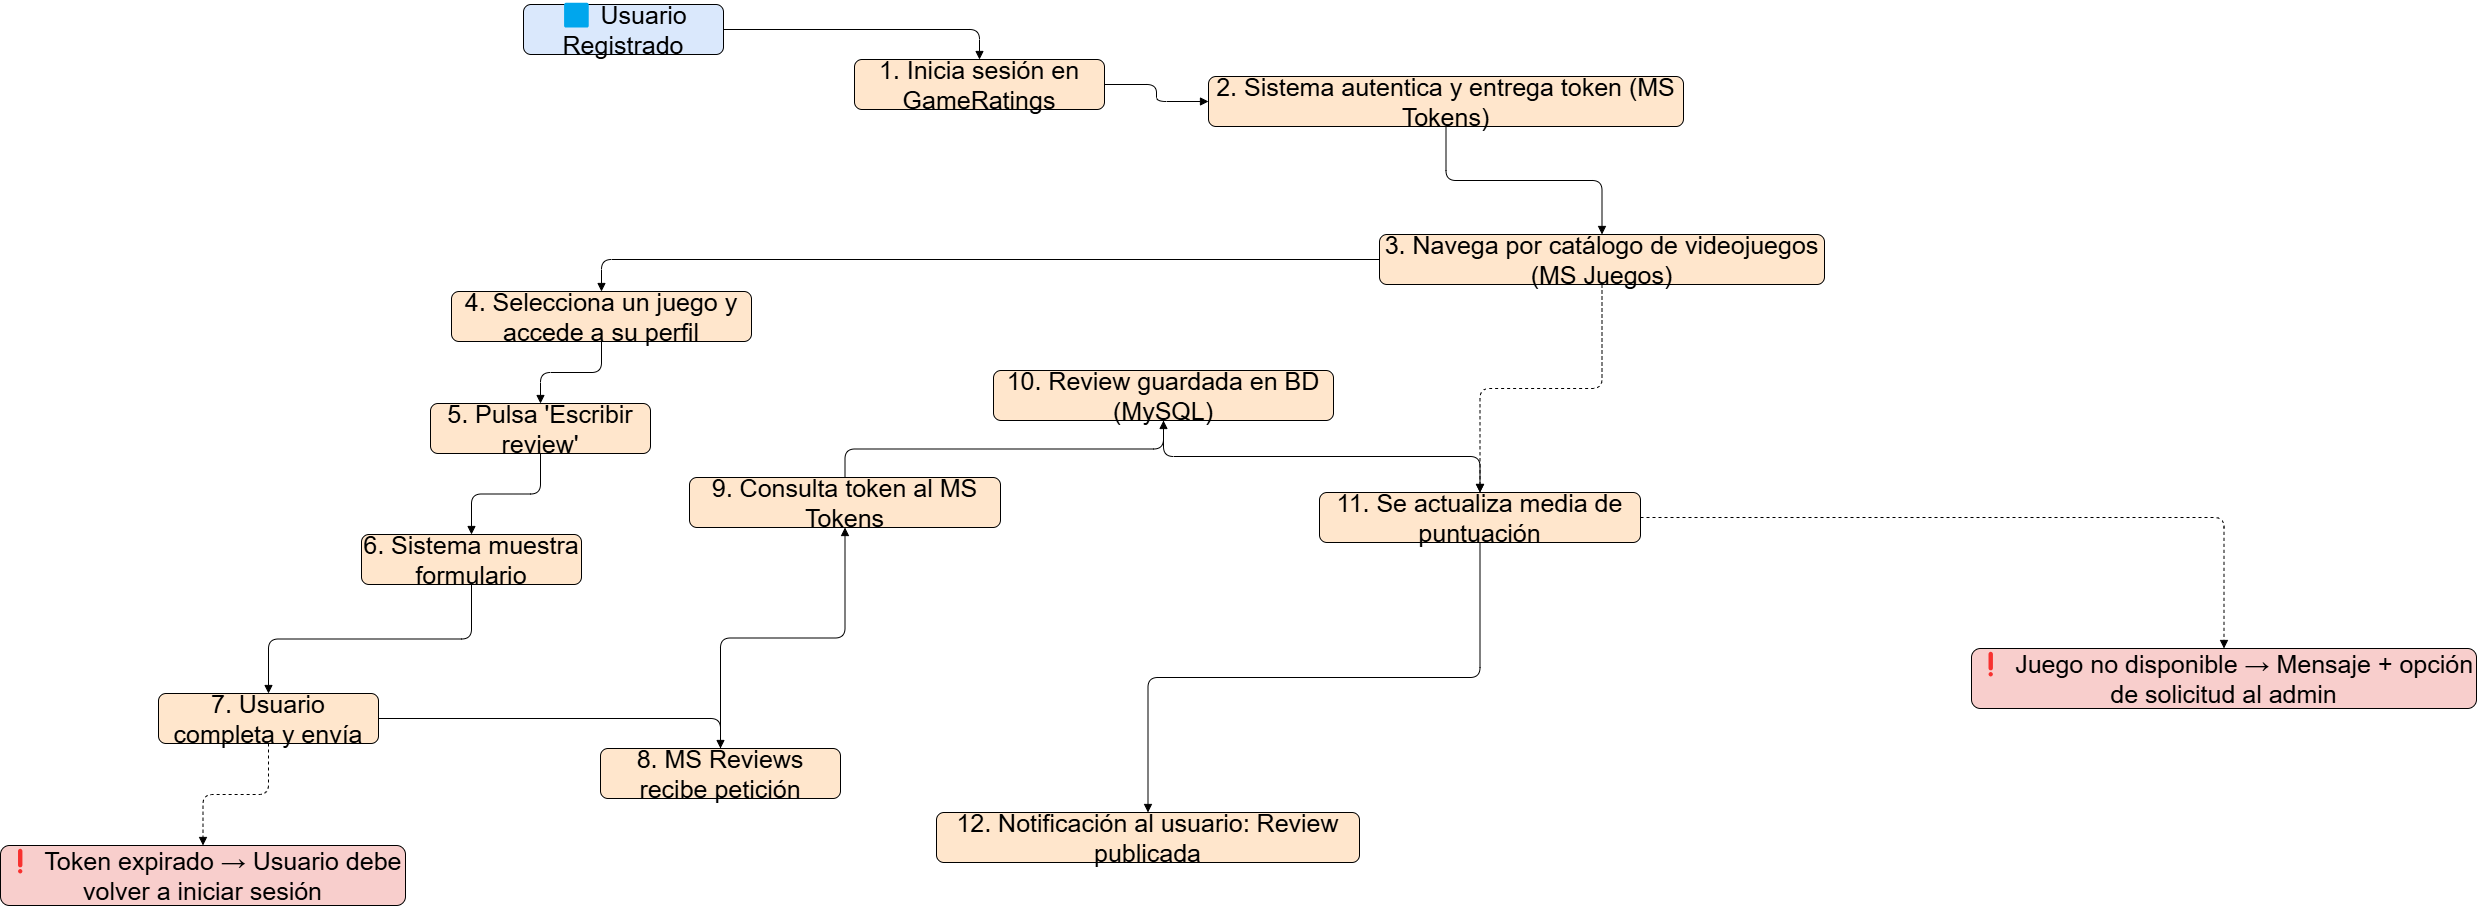

The diagram above was exported from draw.io. Its source (the exported page's mxGraphModel, read from the mxfile embedded in the PNG):
<mxGraphModel dx="2567" dy="2212" grid="0" gridSize="10" guides="1" tooltips="1" connect="1" arrows="1" fold="1" page="1" pageScale="1" pageWidth="827" pageHeight="1169" math="0" shadow="0">
  <root>
    <mxCell id="0" />
    <mxCell id="1" parent="0" />
    <mxCell id="2" value="🟦 Usuario Registrado" style="rounded=1;whiteSpace=wrap;html=1;fillColor=#dae8fc;fontSize=25;" vertex="1" parent="1">
      <mxGeometry x="104" y="-230" width="200" height="50" as="geometry" />
    </mxCell>
    <mxCell id="3" value="1. Inicia sesión en GameRatings" style="rounded=1;whiteSpace=wrap;html=1;fillColor=#ffe6cc;fontSize=25;" vertex="1" parent="1">
      <mxGeometry x="435" y="-175" width="250" height="50" as="geometry" />
    </mxCell>
    <mxCell id="4" value="2. Sistema autentica y entrega token (MS Tokens)" style="rounded=1;whiteSpace=wrap;html=1;fillColor=#ffe6cc;fontSize=25;" vertex="1" parent="1">
      <mxGeometry x="789" y="-158" width="475" height="50" as="geometry" />
    </mxCell>
    <mxCell id="5" value="3. Navega por catálogo de videojuegos (MS Juegos)" style="rounded=1;whiteSpace=wrap;html=1;fillColor=#ffe6cc;fontSize=25;" vertex="1" parent="1">
      <mxGeometry x="960" width="445" height="50" as="geometry" />
    </mxCell>
    <mxCell id="6" value="4. Selecciona un juego y accede a su perfil" style="rounded=1;whiteSpace=wrap;html=1;fillColor=#ffe6cc;fontSize=25;" vertex="1" parent="1">
      <mxGeometry x="32" y="57" width="300" height="50" as="geometry" />
    </mxCell>
    <mxCell id="7" value="5. Pulsa 'Escribir review'" style="rounded=1;whiteSpace=wrap;html=1;fillColor=#ffe6cc;fontSize=25;" vertex="1" parent="1">
      <mxGeometry x="11" y="169" width="220" height="50" as="geometry" />
    </mxCell>
    <mxCell id="8" value="6. Sistema muestra formulario" style="rounded=1;whiteSpace=wrap;html=1;fillColor=#ffe6cc;fontSize=25;" vertex="1" parent="1">
      <mxGeometry x="-58" y="300" width="220" height="50" as="geometry" />
    </mxCell>
    <mxCell id="9" value="7. Usuario completa y envía" style="rounded=1;whiteSpace=wrap;html=1;fillColor=#ffe6cc;fontSize=25;" vertex="1" parent="1">
      <mxGeometry x="-261" y="459" width="220" height="50" as="geometry" />
    </mxCell>
    <mxCell id="10" value="8. MS Reviews recibe petición" style="rounded=1;whiteSpace=wrap;html=1;fillColor=#ffe6cc;fontSize=25;" vertex="1" parent="1">
      <mxGeometry x="181" y="514" width="240" height="50" as="geometry" />
    </mxCell>
    <mxCell id="11" value="9. Consulta token al MS Tokens" style="rounded=1;whiteSpace=wrap;html=1;fillColor=#ffe6cc;fontSize=25;" vertex="1" parent="1">
      <mxGeometry x="270" y="243" width="311" height="50" as="geometry" />
    </mxCell>
    <mxCell id="12" value="10. Review guardada en BD (MySQL)" style="rounded=1;whiteSpace=wrap;html=1;fillColor=#ffe6cc;fontSize=25;" vertex="1" parent="1">
      <mxGeometry x="574" y="136" width="340" height="50" as="geometry" />
    </mxCell>
    <mxCell id="14" value="12. Notificación al usuario: Review publicada" style="rounded=1;whiteSpace=wrap;html=1;fillColor=#ffe6cc;fontSize=25;" vertex="1" parent="1">
      <mxGeometry x="517" y="578" width="423" height="50" as="geometry" />
    </mxCell>
    <mxCell id="15" value="❗ Token expirado → Usuario debe volver a iniciar sesión" style="rounded=1;whiteSpace=wrap;html=1;fillColor=#f8cecc;fontSize=25;" vertex="1" parent="1">
      <mxGeometry x="-419" y="611" width="405" height="60" as="geometry" />
    </mxCell>
    <mxCell id="16" value="❗ Juego no disponible → Mensaje + opción de solicitud al admin" style="rounded=1;whiteSpace=wrap;html=1;fillColor=#f8cecc;fontSize=25;" vertex="1" parent="1">
      <mxGeometry x="1552" y="414" width="505" height="60" as="geometry" />
    </mxCell>
    <mxCell id="20" style="edgeStyle=orthogonalEdgeStyle;rounded=1;endArrow=block;fontSize=25;" edge="1" parent="1" source="2" target="3">
      <mxGeometry relative="1" as="geometry" />
    </mxCell>
    <mxCell id="21" style="edgeStyle=orthogonalEdgeStyle;rounded=1;endArrow=block;fontSize=25;" edge="1" parent="1" source="3" target="4">
      <mxGeometry relative="1" as="geometry" />
    </mxCell>
    <mxCell id="22" style="edgeStyle=orthogonalEdgeStyle;rounded=1;endArrow=block;fontSize=25;" edge="1" parent="1" source="4" target="5">
      <mxGeometry relative="1" as="geometry" />
    </mxCell>
    <mxCell id="23" style="edgeStyle=orthogonalEdgeStyle;rounded=1;endArrow=block;fontSize=25;" edge="1" parent="1" source="5" target="6">
      <mxGeometry relative="1" as="geometry" />
    </mxCell>
    <mxCell id="24" style="edgeStyle=orthogonalEdgeStyle;rounded=1;endArrow=block;fontSize=25;" edge="1" parent="1" source="6" target="7">
      <mxGeometry relative="1" as="geometry" />
    </mxCell>
    <mxCell id="25" style="edgeStyle=orthogonalEdgeStyle;rounded=1;endArrow=block;fontSize=25;" edge="1" parent="1" source="7" target="8">
      <mxGeometry relative="1" as="geometry" />
    </mxCell>
    <mxCell id="26" style="edgeStyle=orthogonalEdgeStyle;rounded=1;endArrow=block;fontSize=25;" edge="1" parent="1" source="8" target="9">
      <mxGeometry relative="1" as="geometry" />
    </mxCell>
    <mxCell id="27" style="edgeStyle=orthogonalEdgeStyle;rounded=1;endArrow=block;fontSize=25;" edge="1" parent="1" source="9" target="10">
      <mxGeometry relative="1" as="geometry" />
    </mxCell>
    <mxCell id="28" style="edgeStyle=orthogonalEdgeStyle;rounded=1;endArrow=block;fontSize=25;" edge="1" parent="1" source="10" target="11">
      <mxGeometry relative="1" as="geometry" />
    </mxCell>
    <mxCell id="29" style="edgeStyle=orthogonalEdgeStyle;rounded=1;endArrow=block;fontSize=25;" edge="1" parent="1" source="11" target="12">
      <mxGeometry relative="1" as="geometry" />
    </mxCell>
    <mxCell id="30" style="edgeStyle=orthogonalEdgeStyle;rounded=1;endArrow=block;fontSize=25;" edge="1" parent="1" source="12" target="13">
      <mxGeometry relative="1" as="geometry" />
    </mxCell>
    <mxCell id="31" style="edgeStyle=orthogonalEdgeStyle;rounded=1;endArrow=block;fontSize=25;" edge="1" parent="1" source="13" target="14">
      <mxGeometry relative="1" as="geometry" />
    </mxCell>
    <mxCell id="32" style="edgeStyle=orthogonalEdgeStyle;rounded=1;dashed=1;endArrow=block;fontSize=25;" edge="1" parent="1" source="9" target="15">
      <mxGeometry relative="1" as="geometry" />
    </mxCell>
    <mxCell id="33" style="edgeStyle=orthogonalEdgeStyle;rounded=1;dashed=1;endArrow=block;fontSize=25;" edge="1" parent="1" source="13" target="16">
      <mxGeometry relative="1" as="geometry" />
    </mxCell>
    <mxCell id="UWcRZkmUvSacHCXXzicC-50" value="" style="edgeStyle=orthogonalEdgeStyle;rounded=1;dashed=1;endArrow=block;fontSize=25;" edge="1" parent="1" source="5" target="13">
      <mxGeometry relative="1" as="geometry">
        <mxPoint x="814" y="11" as="sourcePoint" />
        <mxPoint x="1009" y="213" as="targetPoint" />
      </mxGeometry>
    </mxCell>
    <mxCell id="13" value="11. Se actualiza media de puntuación" style="rounded=1;whiteSpace=wrap;html=1;fillColor=#ffe6cc;fontSize=25;" vertex="1" parent="1">
      <mxGeometry x="900" y="258" width="321" height="50" as="geometry" />
    </mxCell>
  </root>
</mxGraphModel>